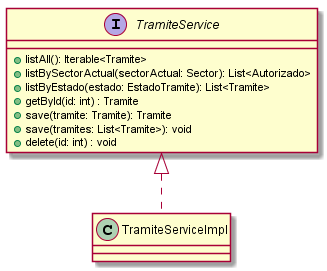

The diagram above was rendered by PlantUML. Its source (embedded in the PNG):
@startuml TramiteService
interface TramiteService {
 + listAll(): Iterable<Tramite>
 + listBySectorActual(sectorActual: Sector): List<Autorizado>
 + listByEstado(estado: EstadoTramite): List<Tramite>
 + getById(id: int) : Tramite
 + save(tramite: Tramite): Tramite
 + save(tramites: List<Tramite>): void
 + delete(id: int) : void
}
TramiteService <|.. TramiteServiceImpl
@enduml